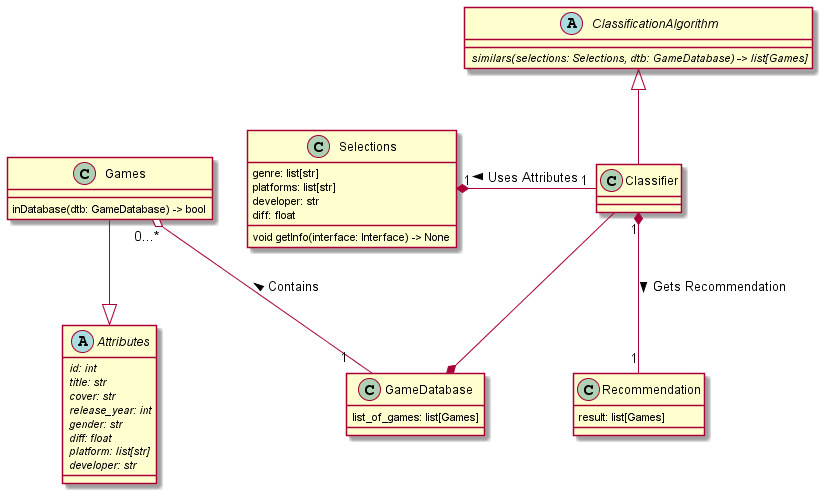

The diagram above was rendered by PlantUML. Its source (embedded in the PNG):
@startuml ClassDiagram

'Definition of classes

'Recommendation will hold the final games shown to the user
class "Recommendation" as Rec {
    'This list of games are the ones used in the graphic interface 
    result: list[Games]
}

'This class will get the acces to all the information of our database
'Which will be accesed by an API and is in the JSON format
class "GameDatabase" as Dtb {
    list_of_games: list[Games] 
}

'Classifier will be the class in which everything materializes and gather
'the steps done by the other classes
class Classifier {
}

'Selections will get and hold the information that the user inputs
class Selections {
    genre: list[str]
    platforms: list[str]
    developer: str
    diff: float
    void getInfo(interface: Interface) -> None
}

'abstract class to define the method used to classify the information
'and get the final result shown to the user
abstract class "ClassificationAlgorithm" as Knn{
    {abstract} similars(selections: Selections, dtb: GameDatabase) -> list[Games]
}

abstract class Attributes {
    {abstract} id: int
    {abstract} title: str
    {abstract} cover: str
    {abstract} release_year: int
    {abstract} gender: str
    {abstract} diff: float
    {abstract} platform: list[str]
    {abstract} developer: str

}
class Games{
    inDatabase(dtb: GameDatabase) -> bool
}

'Relationships

Selections "1" *- "1" Classifier: Uses Attributes <
Knn <|-- Classifier
Classifier "1" *-Down- "1" Rec: Gets Recommendation >
Dtb *-U- Classifier
Dtb "   1   " -U-o  "0...*" Games: Contains >
Attributes <|-U- Games



@enduml